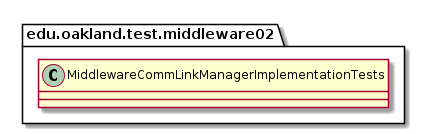

The diagram above was rendered by PlantUML. Its source (embedded in the PNG):
@startuml MiddlewareCommLinkManagerImplementationTests

package edu.oakland.test.middleware02 {
    class MiddlewareCommLinkManagerImplementationTests {
    }
}

@enduml